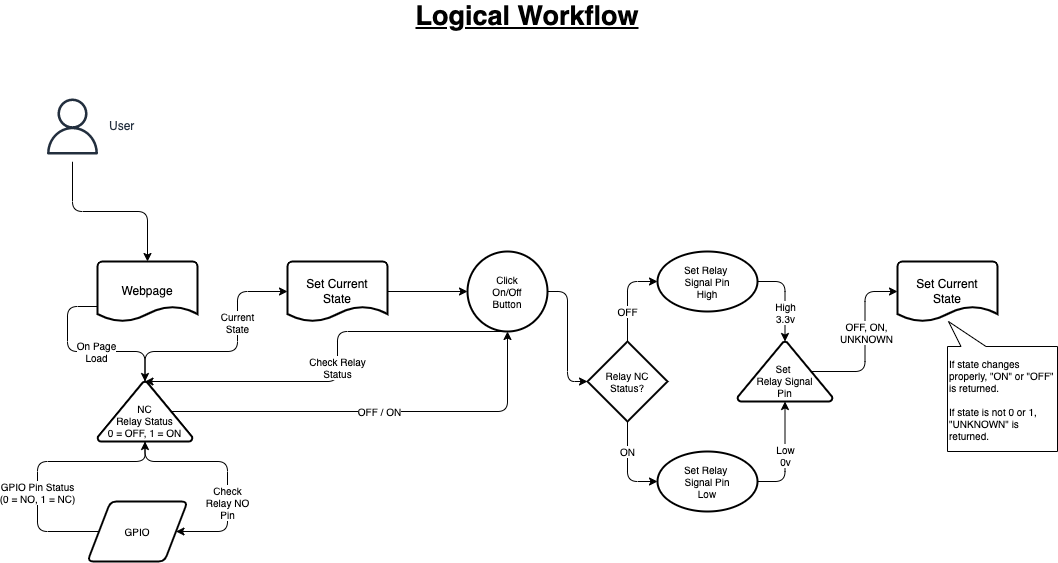

The diagram above was exported from draw.io. Its source (the exported page's mxGraphModel, read from the mxfile embedded in the PNG):
<mxGraphModel dx="1077" dy="533" grid="1" gridSize="10" guides="1" tooltips="1" connect="1" arrows="1" fold="1" page="1" pageScale="1" pageWidth="1100" pageHeight="850" math="0" shadow="0">
  <root>
    <mxCell id="0" />
    <mxCell id="1" parent="0" />
    <mxCell id="14" value="On Page&lt;br&gt;Load" style="edgeStyle=orthogonalEdgeStyle;html=1;exitX=0;exitY=0.75;exitDx=0;exitDy=0;exitPerimeter=0;entryX=0.5;entryY=0;entryDx=0;entryDy=0;entryPerimeter=0;fontSize=10;" parent="1" source="2" target="6" edge="1">
      <mxGeometry x="0.1343" relative="1" as="geometry">
        <Array as="points">
          <mxPoint x="90" y="345" />
          <mxPoint x="90" y="390" />
          <mxPoint x="168" y="390" />
        </Array>
        <mxPoint as="offset" />
      </mxGeometry>
    </mxCell>
    <mxCell id="2" value="Webpage" style="strokeWidth=2;html=1;shape=mxgraph.flowchart.document2;whiteSpace=wrap;size=0.25;" parent="1" vertex="1">
      <mxGeometry x="120" y="300" width="100" height="60" as="geometry" />
    </mxCell>
    <mxCell id="19" value="Check Relay&lt;br&gt;Status" style="edgeStyle=orthogonalEdgeStyle;html=1;exitX=0.5;exitY=1;exitDx=0;exitDy=0;entryX=0.5;entryY=0;entryDx=0;entryDy=0;entryPerimeter=0;fontSize=10;startArrow=none;startFill=0;" parent="1" source="3" target="6" edge="1">
      <mxGeometry relative="1" as="geometry">
        <Array as="points">
          <mxPoint x="360" y="370" />
          <mxPoint x="360" y="420" />
        </Array>
      </mxGeometry>
    </mxCell>
    <mxCell id="31" style="edgeStyle=orthogonalEdgeStyle;html=1;exitX=1;exitY=0.5;exitDx=0;exitDy=0;exitPerimeter=0;entryX=0;entryY=0.5;entryDx=0;entryDy=0;entryPerimeter=0;fontSize=10;startArrow=none;startFill=0;" parent="1" source="3" target="22" edge="1">
      <mxGeometry relative="1" as="geometry" />
    </mxCell>
    <mxCell id="3" value="Click&lt;br&gt;On/Off&lt;br&gt;Button" style="strokeWidth=2;html=1;shape=mxgraph.flowchart.start_2;whiteSpace=wrap;fontSize=10;" parent="1" vertex="1">
      <mxGeometry x="490" y="290" width="80" height="80" as="geometry" />
    </mxCell>
    <mxCell id="15" value="Current&lt;br&gt;State" style="edgeStyle=orthogonalEdgeStyle;html=1;exitX=0.5;exitY=0;exitDx=0;exitDy=0;exitPerimeter=0;entryX=0;entryY=0.5;entryDx=0;entryDy=0;entryPerimeter=0;fontSize=10;" parent="1" source="6" target="11" edge="1">
      <mxGeometry x="0.3118" relative="1" as="geometry">
        <Array as="points">
          <mxPoint x="168" y="390" />
          <mxPoint x="260" y="390" />
          <mxPoint x="260" y="330" />
        </Array>
        <mxPoint as="offset" />
      </mxGeometry>
    </mxCell>
    <mxCell id="16" value="Check&lt;br&gt;Relay NO&lt;br&gt;Pin" style="edgeStyle=orthogonalEdgeStyle;html=1;exitX=0.5;exitY=1;exitDx=0;exitDy=0;exitPerimeter=0;entryX=1;entryY=0.5;entryDx=0;entryDy=0;fontSize=10;" parent="1" source="6" target="8" edge="1">
      <mxGeometry x="0.2723" relative="1" as="geometry">
        <Array as="points">
          <mxPoint x="168" y="500" />
          <mxPoint x="250" y="500" />
          <mxPoint x="250" y="570" />
        </Array>
        <mxPoint y="1" as="offset" />
      </mxGeometry>
    </mxCell>
    <mxCell id="21" value="OFF / ON" style="edgeStyle=orthogonalEdgeStyle;html=1;exitX=0.78;exitY=0.5;exitDx=0;exitDy=0;exitPerimeter=0;fontSize=10;startArrow=none;startFill=0;entryX=0.5;entryY=1;entryDx=0;entryDy=0;entryPerimeter=0;" parent="1" source="6" target="3" edge="1">
      <mxGeometry relative="1" as="geometry">
        <mxPoint x="670" y="450" as="targetPoint" />
      </mxGeometry>
    </mxCell>
    <mxCell id="6" value="&lt;font style=&quot;font-size: 10px&quot;&gt;NC&lt;br style=&quot;font-size: 10px&quot;&gt;&lt;/font&gt;Relay Status&lt;br&gt;0 = OFF, 1 = ON" style="strokeWidth=2;html=1;shape=mxgraph.flowchart.extract_or_measurement;whiteSpace=wrap;fontSize=10;labelPosition=center;verticalLabelPosition=middle;align=center;verticalAlign=bottom;" parent="1" vertex="1">
      <mxGeometry x="120" y="420" width="95" height="60" as="geometry" />
    </mxCell>
    <mxCell id="17" value="GPIO Pin Status&lt;br&gt;(0 = NO, 1 = NC)" style="edgeStyle=orthogonalEdgeStyle;html=1;exitX=0;exitY=0.5;exitDx=0;exitDy=0;fontSize=10;entryX=0.5;entryY=1;entryDx=0;entryDy=0;entryPerimeter=0;" parent="1" source="8" target="6" edge="1">
      <mxGeometry x="-0.2162" relative="1" as="geometry">
        <mxPoint x="190" y="450" as="targetPoint" />
        <Array as="points">
          <mxPoint x="60" y="570" />
          <mxPoint x="60" y="500" />
          <mxPoint x="168" y="500" />
        </Array>
        <mxPoint y="1" as="offset" />
      </mxGeometry>
    </mxCell>
    <mxCell id="8" value="GPIO" style="shape=parallelogram;html=1;strokeWidth=2;perimeter=parallelogramPerimeter;whiteSpace=wrap;rounded=1;arcSize=12;size=0.23;fontSize=10;" parent="1" vertex="1">
      <mxGeometry x="110" y="540" width="100" height="60" as="geometry" />
    </mxCell>
    <mxCell id="13" value="" style="edgeStyle=orthogonalEdgeStyle;html=1;fontSize=10;" parent="1" source="11" target="3" edge="1">
      <mxGeometry relative="1" as="geometry" />
    </mxCell>
    <mxCell id="11" value="Set Current&lt;br&gt;State" style="strokeWidth=2;html=1;shape=mxgraph.flowchart.document2;whiteSpace=wrap;size=0.25;" parent="1" vertex="1">
      <mxGeometry x="310" y="300" width="100" height="60" as="geometry" />
    </mxCell>
    <mxCell id="24" value="OFF" style="edgeStyle=orthogonalEdgeStyle;html=1;fontSize=10;startArrow=none;startFill=0;entryX=0;entryY=0.5;entryDx=0;entryDy=0;entryPerimeter=0;" parent="1" source="22" target="23" edge="1">
      <mxGeometry x="-0.3333" relative="1" as="geometry">
        <mxPoint as="offset" />
      </mxGeometry>
    </mxCell>
    <mxCell id="26" value="ON" style="edgeStyle=orthogonalEdgeStyle;html=1;fontSize=10;startArrow=none;startFill=0;entryX=0;entryY=0.5;entryDx=0;entryDy=0;entryPerimeter=0;" parent="1" source="22" target="25" edge="1">
      <mxGeometry x="-0.3333" relative="1" as="geometry">
        <mxPoint x="670" y="530" as="targetPoint" />
        <mxPoint as="offset" />
      </mxGeometry>
    </mxCell>
    <mxCell id="22" value="Relay NC&lt;br&gt;Status?" style="strokeWidth=2;html=1;shape=mxgraph.flowchart.decision;whiteSpace=wrap;fontSize=10;" parent="1" vertex="1">
      <mxGeometry x="610" y="380" width="80" height="80" as="geometry" />
    </mxCell>
    <mxCell id="28" style="edgeStyle=orthogonalEdgeStyle;html=1;exitX=1;exitY=0.5;exitDx=0;exitDy=0;exitPerimeter=0;entryX=0.5;entryY=0;entryDx=0;entryDy=0;entryPerimeter=0;fontSize=10;startArrow=none;startFill=0;" parent="1" source="23" target="27" edge="1">
      <mxGeometry relative="1" as="geometry" />
    </mxCell>
    <mxCell id="30" value="High&lt;br&gt;3.3v" style="edgeLabel;html=1;align=center;verticalAlign=middle;resizable=0;points=[];fontSize=10;" parent="28" vertex="1" connectable="0">
      <mxGeometry x="-0.3257" relative="1" as="geometry">
        <mxPoint y="28" as="offset" />
      </mxGeometry>
    </mxCell>
    <mxCell id="23" value="Set Relay&amp;nbsp;&lt;br&gt;Signal Pin&lt;br&gt;High" style="strokeWidth=2;html=1;shape=mxgraph.flowchart.start_1;whiteSpace=wrap;fontSize=10;" parent="1" vertex="1">
      <mxGeometry x="680" y="290" width="100" height="60" as="geometry" />
    </mxCell>
    <mxCell id="29" value="Low&lt;br&gt;0v" style="edgeStyle=orthogonalEdgeStyle;html=1;exitX=1;exitY=0.5;exitDx=0;exitDy=0;exitPerimeter=0;entryX=0.5;entryY=1;entryDx=0;entryDy=0;entryPerimeter=0;fontSize=10;startArrow=none;startFill=0;" parent="1" source="25" target="27" edge="1">
      <mxGeometry relative="1" as="geometry" />
    </mxCell>
    <mxCell id="25" value="Set Relay&amp;nbsp;&lt;br&gt;Signal Pin&lt;br&gt;Low" style="strokeWidth=2;html=1;shape=mxgraph.flowchart.start_1;whiteSpace=wrap;fontSize=10;" parent="1" vertex="1">
      <mxGeometry x="680" y="490" width="100" height="60" as="geometry" />
    </mxCell>
    <mxCell id="33" style="edgeStyle=orthogonalEdgeStyle;html=1;exitX=0.78;exitY=0.5;exitDx=0;exitDy=0;exitPerimeter=0;entryX=0;entryY=0.5;entryDx=0;entryDy=0;entryPerimeter=0;fontSize=10;startArrow=none;startFill=0;" parent="1" source="27" target="32" edge="1">
      <mxGeometry relative="1" as="geometry" />
    </mxCell>
    <mxCell id="34" value="OFF, ON,&lt;br&gt;UNKNOWN" style="edgeLabel;html=1;align=center;verticalAlign=middle;resizable=0;points=[];fontSize=10;" parent="33" vertex="1" connectable="0">
      <mxGeometry x="-0.0669" relative="1" as="geometry">
        <mxPoint x="1" y="-16" as="offset" />
      </mxGeometry>
    </mxCell>
    <mxCell id="27" value="Set&amp;nbsp;&lt;br&gt;Relay Signal&lt;br&gt;Pin" style="strokeWidth=2;html=1;shape=mxgraph.flowchart.extract_or_measurement;whiteSpace=wrap;fontSize=10;labelPosition=center;verticalLabelPosition=middle;align=center;verticalAlign=bottom;" parent="1" vertex="1">
      <mxGeometry x="760" y="380" width="95" height="60" as="geometry" />
    </mxCell>
    <mxCell id="32" value="Set Current&lt;br&gt;State" style="strokeWidth=2;html=1;shape=mxgraph.flowchart.document2;whiteSpace=wrap;size=0.25;" parent="1" vertex="1">
      <mxGeometry x="920" y="300" width="100" height="60" as="geometry" />
    </mxCell>
    <mxCell id="35" value="If state changes properly, &quot;ON&quot; or &quot;OFF&quot; is returned.&lt;br&gt;&lt;br&gt;If state is not 0 or 1, &quot;UNKNOWN&quot; is returned." style="whiteSpace=wrap;html=1;shape=mxgraph.basic.rectCallout;dx=26;dy=25;boundedLbl=1;fontSize=10;flipH=0;flipV=1;align=left;" parent="1" vertex="1">
      <mxGeometry x="970" y="360" width="110" height="130" as="geometry" />
    </mxCell>
    <mxCell id="38" value="" style="edgeStyle=orthogonalEdgeStyle;html=1;fontSize=10;startArrow=none;startFill=0;" parent="1" source="36" target="2" edge="1">
      <mxGeometry relative="1" as="geometry" />
    </mxCell>
    <mxCell id="36" value="User" style="sketch=0;outlineConnect=0;fontColor=#232F3E;gradientColor=none;strokeColor=#232F3E;fillColor=#ffffff;dashed=0;verticalLabelPosition=middle;verticalAlign=middle;align=left;html=1;fontSize=12;fontStyle=0;aspect=fixed;shape=mxgraph.aws4.resourceIcon;resIcon=mxgraph.aws4.user;labelPosition=right;" parent="1" vertex="1">
      <mxGeometry x="60" y="130" width="70" height="70" as="geometry" />
    </mxCell>
    <mxCell id="39" value="Logical Workflow" style="text;html=1;strokeColor=none;fillColor=none;align=center;verticalAlign=middle;whiteSpace=wrap;rounded=0;fontSize=27;fontStyle=5" parent="1" vertex="1">
      <mxGeometry x="415" y="40" width="270" height="30" as="geometry" />
    </mxCell>
  </root>
</mxGraphModel>